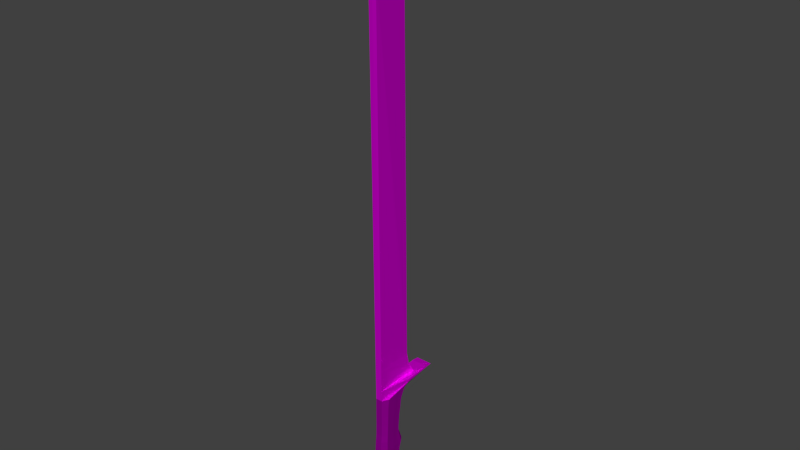 # Source: TEHAWESOMNEBLADEOFEPICNESS.blend  (saved by Blender 2.71.0; exported with 4.5.12 LTS)
import bpy
from mathutils import Matrix  # noqa: F401  (used for matrix-valued properties, if any)

bpy.ops.wm.read_factory_settings(use_empty=True)
scene = bpy.context.scene
scene.name = 'Scene'

# ---- collections
col_collection_1 = bpy.data.collections.new('Collection 1'); scene.collection.children.link(col_collection_1)

# ---- images (referenced by path relative to the original .blend; pixels are not part of the script)
import os
ASSET_DIR = os.environ.get("B2B_ASSET_DIR", "")  # directory of the original .blend (textures are referenced by path, not embedded)
HERE = os.path.dirname(os.path.abspath(__file__))  # packed textures are extracted next to this script under _unpacked/

def load_image(name, relpath, width, height, colorspace="sRGB"):
    """Load a texture the original file referenced (path relative to the .blend, or extracted next to this script)."""
    p = next((c for c in (os.path.join(HERE, relpath), os.path.join(ASSET_DIR, relpath)) if relpath and os.path.exists(c)), "")
    if p:
        img = bpy.data.images.load(p, check_existing=True)
        img.name = name
    else:  # same state as the original file: an image datablock whose file is absent (Cycles renders it pink)
        img = bpy.data.images.new(name, width, height)
        img.source = "FILE"
        img.filepath = "//" + (relpath or name)
    img.colorspace_settings.name = colorspace
    return img
img_scratched_metal1_png = load_image('scratched_metal1.png', 'scratched_metal1.png', 1024, 1024, 'sRGB')
img_stained_cherry_wood_png = load_image('stained cherry wood.png', 'stained cherry wood.png', 1024, 1024, 'sRGB')
img_brass_jpg = load_image('brass.jpg', 'brass.jpg', 1024, 1024, 'sRGB')

# ---- materials (node trees are filled in below, after node groups)
mat_light = bpy.data.materials.new('light')
mat_light.alpha_threshold = 0.0
mat_light.roughness = 0.5
mat_light.line_color = (0.0, 0.0, 0.0, 1.0)
mat_orkswordsteel = bpy.data.materials.new('OrkSwordSteel')
mat_orkswordsteel.alpha_threshold = 0.0
mat_orkswordsteel.roughness = 0.5
mat_orkswordsteel.line_color = (0.0, 0.0, 0.0, 1.0)
mat_orkhandlewood = bpy.data.materials.new('OrkHandleWood')
mat_orkhandlewood.alpha_threshold = 0.0
mat_orkhandlewood.roughness = 0.5
mat_orkhandlewood.line_color = (0.0, 0.0, 0.0, 1.0)
mat_orcishhilt_pommel = bpy.data.materials.new('OrcishHilt/Pommel')
mat_orcishhilt_pommel.alpha_threshold = 0.0
mat_orcishhilt_pommel.roughness = 0.5
mat_orcishhilt_pommel.line_color = (0.0, 0.0, 0.0, 1.0)

# ---- material node trees
mat_light.use_nodes = True; mat_light.node_tree.nodes.clear()
_N = mat_light.node_tree.nodes; _L = mat_light.node_tree.links
n0 = _N.new('ShaderNodeOutputMaterial'); n0.name = 'Material Output'; n0.location = (300, 300)
n1 = _N.new('ShaderNodeEmission'); n1.name = 'Emission'; n1.location = (110, 300)
n1.inputs[0].default_value = (0.8, 0.8, 0.8, 1.0)
_L.new(n1.outputs[0], n0.inputs[0])
n0.is_active_output = True
mat_orkswordsteel.use_nodes = True; mat_orkswordsteel.node_tree.nodes.clear()
_N = mat_orkswordsteel.node_tree.nodes; _L = mat_orkswordsteel.node_tree.links
n0 = _N.new('ShaderNodeBsdfDiffuse'); n0.name = 'Diffuse BSDF'; n0.location = (337, 406)
n1 = _N.new('ShaderNodeOutputMaterial'); n1.name = 'Material Output'; n1.location = (695, 308)
n2 = _N.new('ShaderNodeBsdfAnisotropic'); n2.name = 'Glossy BSDF'; n2.location = (335, 263)
n2.distribution = 'BECKMANN'
n2.inputs[1].default_value = 0.4472
n3 = _N.new('ShaderNodeMixShader'); n3.name = 'Mix Shader'; n3.location = (525, 350)
n4 = _N.new('ShaderNodeTexImage'); n4.name = 'Image Texture'; n4.location = (88, 304)
n4.width = 190
n4.image = img_scratched_metal1_png
_L.new(n0.outputs[0], n3.inputs[1])
_L.new(n4.outputs[0], n0.inputs[0])
_L.new(n3.outputs[0], n1.inputs[0])
_L.new(n2.outputs[0], n3.inputs[2])
_L.new(n4.outputs[0], n2.inputs[0])
n1.is_active_output = True
mat_orkhandlewood.use_nodes = True; mat_orkhandlewood.node_tree.nodes.clear()
_N = mat_orkhandlewood.node_tree.nodes; _L = mat_orkhandlewood.node_tree.links
n0 = _N.new('ShaderNodeBsdfDiffuse'); n0.name = 'Diffuse BSDF'; n0.location = (308, 407)
n1 = _N.new('ShaderNodeMixShader'); n1.name = 'Mix Shader'; n1.location = (519, 370)
n1.inputs[0].default_value = 0.8
n2 = _N.new('ShaderNodeTexImage'); n2.name = 'Image Texture'; n2.location = (54, 332)
n2.width = 213
n2.image = img_stained_cherry_wood_png
n3 = _N.new('ShaderNodeOutputMaterial'); n3.name = 'Material Output'; n3.location = (700, 366)
n4 = _N.new('ShaderNodeBsdfAnisotropic'); n4.name = 'Glossy BSDF'; n4.location = (308, 280)
n4.distribution = 'BECKMANN'
n4.inputs[1].default_value = 0.5477
_L.new(n0.outputs[0], n1.inputs[1])
_L.new(n2.outputs[0], n0.inputs[0])
_L.new(n1.outputs[0], n3.inputs[0])
_L.new(n4.outputs[0], n1.inputs[2])
_L.new(n2.outputs[0], n4.inputs[0])
n3.is_active_output = True
mat_orcishhilt_pommel.use_nodes = True; mat_orcishhilt_pommel.node_tree.nodes.clear()
_N = mat_orcishhilt_pommel.node_tree.nodes; _L = mat_orcishhilt_pommel.node_tree.links
n0 = _N.new('ShaderNodeMixShader'); n0.name = 'Mix Shader'; n0.location = (173, 318)
n1 = _N.new('ShaderNodeBsdfDiffuse'); n1.name = 'Diffuse BSDF'; n1.location = (-46, 428)
n2 = _N.new('ShaderNodeTexImage'); n2.name = 'Image Texture'; n2.location = (-240, 342)
n2.width = 140
n2.image = img_brass_jpg
n3 = _N.new('ShaderNodeBsdfAnisotropic'); n3.name = 'Glossy BSDF'; n3.location = (-49, 240)
n3.distribution = 'BECKMANN'
n3.inputs[1].default_value = 0.4472
n4 = _N.new('ShaderNodeOutputMaterial'); n4.name = 'Material Output'; n4.location = (358, 326)
_L.new(n1.outputs[0], n0.inputs[2])
_L.new(n3.outputs[0], n0.inputs[1])
_L.new(n2.outputs[0], n1.inputs[0])
_L.new(n2.outputs[0], n3.inputs[0])
_L.new(n0.outputs[0], n4.inputs[0])
n4.is_active_output = True

# ---- world
world_world = bpy.data.worlds.new('World'); scene.world = world_world
world_world.color = (0.05088, 0.05088, 0.05088)
world_world.use_sun_shadow = False
world_world.sun_shadow_jitter_overblur = 0.0
world_world.cycles.sampling_method = 'MANUAL'
world_world.cycles.sample_map_resolution = 256

# ---- meshes
me_plane = bpy.data.meshes.new('Plane')
me_plane.from_pydata([(1.0, -1.0, 0.0), (-1.0, -1.0, 0.0), (1.0, 1.0, 0.0), (-1.0, 1.0, 0.0)], [], [(1, 0, 2, 3)])
me_plane.materials.append(mat_light)
me_plane.use_remesh_preserve_volume = False
me_plane.use_remesh_preserve_attributes = False
me_plane.use_mirror_vertex_groups = False
me_plane.update()
me_cube = bpy.data.meshes.new('Cube')
me_cube.from_pydata([(0.02281, 0.1378, -1.0), (0.02281, 0.07591, -1.0), (0.006926, 0.1751, -0.9797), (0.02281, 0.04337, -0.9707), (0.006926, 0.1417, -0.9595), (0.009347, 0.05071, -0.9718), (0.006926, 0.1303, -0.9389), (0.009347, 0.05213, -0.9389), (0.006926, 0.1277, -0.9228), (0.009347, 0.05333, -0.9228), (0.006926, 0.1285, -0.8985), (0.009347, 0.05324, -0.8985), (0.006926, 0.1278, -0.8741), (0.009347, 0.05286, -0.8741), (0.006926, 0.1307, -0.8417), (0.009347, 0.05125, -0.8417), (0.006926, 0.1402, -0.8095), (0.009347, 0.0517, -0.8095), (0.006926, 0.1285, -0.7773), (0.009347, 0.05394, -0.7773), (0.006926, 0.1274, -0.7572), (0.009347, 0.0557, -0.7572), (0.006926, 0.1303, -0.7246), (0.009347, 0.05653, -0.7246), (0.006926, 0.1355, -0.6966), (0.009347, 0.05656, -0.6966), (0.006926, 0.1395, -0.6706), (0.009347, 0.05659, -0.6706), (0.006926, 0.1545, -0.6451), (0.009347, 0.05707, -0.6451), (0.006926, 0.1342, -0.8264), (0.009347, 0.05124, -0.8264), (0.006926, 0.1287, -0.8504), (0.009347, 0.05121, -0.8504), (0.02281, 0.2438, -0.619), (0.009347, 0.05693, -0.6262), (0.005548, 0.1893, -0.6181), (0.009347, 0.05685, -0.6146), (0.02281, 0.1449, -0.9961), (0.02281, 0.0657, -0.9944), (0.02281, 0.1518, -0.9924), (0.02281, 0.05771, -0.989), (0.02281, 0.1596, -0.9881), (0.02281, 0.05049, -0.9829), (0.02281, 0.1674, -0.9839), (0.02281, 0.04436, -0.9768), (0.02281, 0.1719, -0.9814), (0.02281, 0.04054, -0.9732), (0.02281, 0.223, -0.6163), (0.02281, 0.1504, -0.6268), (0.02281, 0.1524, -0.6199), (0.02281, 0.134, -1.0), (0.01061, 0.167, -0.9791), (0.01061, 0.1361, -0.9603), (0.01061, 0.1255, -0.9389), (0.01061, 0.1231, -0.9228), (0.01061, 0.1239, -0.8985), (0.01061, 0.1232, -0.8741), (0.01061, 0.1258, -0.8417), (0.01061, 0.1347, -0.8095), (0.01061, 0.1239, -0.7773), (0.01061, 0.123, -0.7572), (0.01061, 0.1257, -0.7246), (0.01061, 0.1307, -0.6966), (0.01061, 0.1344, -0.6706), (0.01061, 0.1485, -0.6451), (0.01061, 0.1291, -0.8264), (0.01061, 0.124, -0.8504), (0.02281, 0.14, -0.996), (0.02281, 0.146, -0.9922), (0.02281, 0.1529, -0.9878), (0.02281, 0.1598, -0.9835), (0.02281, 0.1638, -0.9809), (0.02281, 0.1298, -1.0), (0.01536, 0.1581, -0.9785), (0.01536, 0.1299, -0.9611), (0.01536, 0.1202, -0.9389), (0.01536, 0.1181, -0.9228), (0.01536, 0.1188, -0.8985), (0.01536, 0.1182, -0.8741), (0.01536, 0.1204, -0.8417), (0.01536, 0.1287, -0.8095), (0.01536, 0.1189, -0.7773), (0.01536, 0.1181, -0.7572), (0.01536, 0.1207, -0.7246), (0.01536, 0.1253, -0.6966), (0.01536, 0.1288, -0.6706), (0.01536, 0.1419, -0.6451), (0.01536, 0.1235, -0.8264), (0.01536, 0.1187, -0.8504), (0.02281, 0.1347, -0.9959), (0.02281, 0.1396, -0.9919), (0.02281, 0.1455, -0.9874), (0.02281, 0.1515, -0.983), (0.02281, 0.1549, -0.9804), (0.02281, 0.1206, -1.0), (0.01585, 0.1397, -0.9772), (0.01585, 0.1175, -0.9629), (0.01585, 0.1097, -0.9389), (0.01585, 0.1081, -0.9228), (0.01585, 0.1087, -0.8985), (0.01585, 0.1081, -0.8741), (0.01585, 0.1097, -0.8417), (0.01585, 0.1167, -0.8095), (0.01585, 0.1089, -0.7773), (0.01585, 0.1086, -0.7572), (0.01585, 0.1109, -0.7246), (0.01585, 0.1147, -0.6966), (0.01585, 0.1176, -0.6706), (0.01585, 0.1285, -0.6451), (0.01585, 0.1123, -0.8264), (0.01585, 0.1083, -0.8504), (0.02281, 0.123, -0.9956), (0.02281, 0.1257, -0.9914), (0.02281, 0.1294, -0.9867), (0.02281, 0.1333, -0.9819), (0.02281, 0.1355, -0.9792), (0.02281, 0.08724, -1.0), (0.01939, 0.06751, -0.9723), (0.01939, 0.06737, -0.9696), (0.01939, 0.06645, -0.9389), (0.01939, 0.06695, -0.9228), (0.01939, 0.06703, -0.8985), (0.01939, 0.0666, -0.8741), (0.01939, 0.0658, -0.8417), (0.01939, 0.06791, -0.8095), (0.01939, 0.0676, -0.7773), (0.01939, 0.06884, -0.7572), (0.01939, 0.07004, -0.7246), (0.01939, 0.07102, -0.6966), (0.01939, 0.07178, -0.6706), (0.01939, 0.07492, -0.6451), (0.01939, 0.06645, -0.8264), (0.01939, 0.06541, -0.8504), (0.02281, 0.08021, -0.9947), (0.02281, 0.07495, -0.9896), (0.02281, 0.07048, -0.9838), (0.02281, 0.0669, -0.9781), (0.02281, 0.0646, -0.9747), (0.02281, 0.1071, -1.0), (0.01782, 0.1098, -0.9752), (0.01782, 0.09658, -0.9656), (0.01782, 0.09155, -0.9389), (0.01782, 0.09084, -0.9228), (0.01782, 0.09121, -0.8985), (0.01782, 0.09068, -0.8741), (0.01782, 0.0913, -0.8417), (0.01782, 0.09632, -0.8095), (0.01782, 0.09155, -0.7773), (0.01782, 0.09187, -0.7572), (0.01782, 0.09371, -0.7246), (0.01782, 0.09638, -0.6966), (0.01782, 0.09839, -0.6706), (0.01782, 0.1062, -0.6451), (0.01782, 0.0931, -0.8264), (0.01782, 0.0903, -0.8504), (0.02281, 0.1057, -0.9953), (0.02281, 0.1052, -0.9907), (0.02281, 0.1055, -0.9855), (0.02281, 0.1064, -0.9804), (0.02281, 0.1068, -0.9774), (0.01099, 0.05668, 0.5777), (0.01095, 0.04987, 0.5487), (0.005404, 0.1715, -0.5855), (0.009392, 0.05661, -0.582), (0.003007, 0.1674, -0.5541), (0.009435, 0.05638, -0.5508), (0.0, 0.1969, 0.4921), (0.01089, 0.04864, 0.5032), (0.0, 0.1585, 0.3941), (0.01085, 0.04882, 0.4784), (-0.02281, 0.1378, -1.0), (-0.02281, 0.07591, -1.0), (-1.788e-07, 0.1378, -1.0), (5.96e-08, 0.07591, -1.0), (-0.006926, 0.1751, -0.9797), (-0.02281, 0.04337, -0.9707), (6.414e-08, 0.04337, -0.9707), (-1.797e-07, 0.1751, -0.9797), (-0.006926, 0.1417, -0.9595), (-0.009347, 0.05071, -0.9718), (-1.806e-07, 0.1417, -0.9595), (6.865e-08, 0.05071, -0.9718), (-0.006926, 0.1303, -0.9389), (-0.009347, 0.05213, -0.9389), (-1.815e-07, 0.1303, -0.9389), (7.325e-08, 0.05213, -0.9389), (-0.006926, 0.1277, -0.9228), (-0.009347, 0.05333, -0.9228), (-1.823e-07, 0.1277, -0.9228), (7.687e-08, 0.05333, -0.9228), (-0.006926, 0.1285, -0.8985), (-0.009347, 0.05324, -0.8985), (-1.834e-07, 0.1285, -0.8985), (8.229e-08, 0.05324, -0.8985), (-0.006926, 0.1278, -0.8741), (-0.009347, 0.05286, -0.8741), (-1.844e-07, 0.1278, -0.8741), (8.774e-08, 0.05286, -0.8741), (-0.006926, 0.1307, -0.8417), (-0.009347, 0.05125, -0.8417), (-1.859e-07, 0.1307, -0.8417), (9.498e-08, 0.05125, -0.8417), (-0.006926, 0.1402, -0.8095), (-0.009347, 0.0517, -0.8095), (-1.873e-07, 0.1402, -0.8095), (1.022e-07, 0.0517, -0.8095), (-0.006926, 0.1285, -0.7773), (-0.009347, 0.05394, -0.7773), (-1.888e-07, 0.1285, -0.7773), (1.094e-07, 0.05394, -0.7773), (-0.006926, 0.1274, -0.7572), (-0.009347, 0.0557, -0.7572), (-1.897e-07, 0.1274, -0.7572), (1.139e-07, 0.0557, -0.7572), (-0.006926, 0.1303, -0.7246), (-0.009347, 0.05653, -0.7246), (-1.911e-07, 0.1303, -0.7246), (1.212e-07, 0.05654, -0.7246), (-0.006926, 0.1355, -0.6966), (-0.009347, 0.05656, -0.6966), (-1.924e-07, 0.1355, -0.6966), (1.274e-07, 0.05656, -0.6966), (-0.006926, 0.1395, -0.6706), (-0.009347, 0.05659, -0.6706), (-1.935e-07, 0.1395, -0.6706), (1.332e-07, 0.05659, -0.6706), (-0.006926, 0.1545, -0.6451), (-0.009347, 0.05707, -0.6451), (-1.947e-07, 0.1545, -0.6451), (1.389e-07, 0.05707, -0.6451), (-0.006926, 0.1342, -0.8264), (-0.009347, 0.05124, -0.8264), (-1.866e-07, 0.1342, -0.8264), (9.841e-08, 0.05124, -0.8264), (-0.006926, 0.1287, -0.8504), (-0.009347, 0.05121, -0.8504), (-1.855e-07, 0.1287, -0.8504), (9.303e-08, 0.05121, -0.8504), (-0.02281, 0.2438, -0.619), (-0.009347, 0.05693, -0.6262), (-1.955e-07, 0.2438, -0.619), (1.432e-07, 0.05693, -0.6262), (-0.005548, 0.1893, -0.6181), (-0.009347, 0.05685, -0.6146), (1.457e-07, 0.05685, -0.6146), (6.047e-08, 0.0657, -0.9944), (-0.02281, 0.1449, -0.9961), (-0.02281, 0.0657, -0.9944), (-1.79e-07, 0.1449, -0.9961), (6.131e-08, 0.05771, -0.989), (-0.02281, 0.1518, -0.9924), (-0.02281, 0.05771, -0.989), (-1.792e-07, 0.1518, -0.9924), (6.226e-08, 0.05049, -0.9829), (-0.02281, 0.1596, -0.9881), (-0.02281, 0.05049, -0.9829), (-1.793e-07, 0.1596, -0.9881), (6.32e-08, 0.04436, -0.9768), (-0.02281, 0.1674, -0.9839), (-0.02281, 0.04436, -0.9768), (-1.795e-07, 0.1674, -0.9839), (6.375e-08, 0.04054, -0.9732), (-0.02281, 0.1719, -0.9814), (-0.02281, 0.04054, -0.9732), (-1.796e-07, 0.1719, -0.9814), (-0.02281, 0.223, -0.6163), (-1.959e-07, 0.223, -0.6163), (-0.02281, 0.1504, -0.6268), (-0.02281, 0.1524, -0.6199), (4.259e-07, 0.06449, 0.6615), (-0.02281, 0.134, -1.0), (-1.641e-07, 0.134, -1.0), (-0.01061, 0.167, -0.9791), (-0.01061, 0.1361, -0.9603), (-0.01061, 0.1255, -0.9389), (-0.01061, 0.1231, -0.9228), (-0.01061, 0.1239, -0.8985), (-0.01061, 0.1232, -0.8741), (-0.01061, 0.1258, -0.8417), (-0.01061, 0.1347, -0.8095), (-0.01061, 0.1239, -0.7773), (-0.01061, 0.123, -0.7572), (-0.01061, 0.1257, -0.7246), (-0.01061, 0.1307, -0.6966), (-0.01061, 0.1344, -0.6706), (-0.01061, 0.1485, -0.6451), (-0.01061, 0.1291, -0.8264), (-0.01061, 0.124, -0.8504), (-0.02281, 0.14, -0.996), (-0.02281, 0.146, -0.9922), (-0.02281, 0.1529, -0.9878), (-0.02281, 0.1598, -0.9835), (-0.02281, 0.1638, -0.9809), (-0.02281, 0.1298, -1.0), (-0.01536, 0.1581, -0.9785), (-0.01536, 0.1299, -0.9611), (-0.01536, 0.1202, -0.9389), (-0.01536, 0.1181, -0.9228), (-0.01536, 0.1188, -0.8985), (-0.01536, 0.1182, -0.8741), (-0.01536, 0.1204, -0.8417), (-0.01536, 0.1287, -0.8095), (-0.01536, 0.1189, -0.7773), (-0.01536, 0.1181, -0.7572), (-0.01536, 0.1207, -0.7246), (-0.01536, 0.1253, -0.6966), (-0.01536, 0.1288, -0.6706), (-0.01536, 0.1419, -0.6451), (-0.01536, 0.1235, -0.8264), (-0.01536, 0.1187, -0.8504), (-0.02281, 0.1347, -0.9959), (-0.02281, 0.1396, -0.9919), (-0.02281, 0.1455, -0.9874), (-0.02281, 0.1515, -0.983), (-0.02281, 0.1549, -0.9804), (-1.48e-07, 0.1298, -1.0), (-0.02281, 0.1206, -1.0), (-0.01585, 0.1397, -0.9772), (-0.01585, 0.1175, -0.9629), (-0.01585, 0.1097, -0.9389), (-0.01585, 0.1081, -0.9228), (-0.01585, 0.1087, -0.8985), (-0.01585, 0.1081, -0.8741), (-0.01585, 0.1097, -0.8417), (-0.01585, 0.1167, -0.8095), (-0.01585, 0.1089, -0.7773), (-0.01585, 0.1086, -0.7572), (-0.01585, 0.1109, -0.7246), (-0.01585, 0.1147, -0.6966), (-0.01585, 0.1176, -0.6706), (-0.01585, 0.1285, -0.6451), (-0.01585, 0.1123, -0.8264), (-0.01585, 0.1083, -0.8504), (-0.02281, 0.123, -0.9956), (-0.02281, 0.1257, -0.9914), (-0.02281, 0.1294, -0.9867), (-0.02281, 0.1333, -0.9819), (-0.02281, 0.1355, -0.9792), (-1.128e-07, 0.1206, -1.0), (-0.02281, 0.08724, -1.0), (-0.01939, 0.06751, -0.9723), (-0.01939, 0.06737, -0.9696), (-0.01939, 0.06645, -0.9389), (-0.01939, 0.06695, -0.9228), (-0.01939, 0.06703, -0.8985), (-0.01939, 0.0666, -0.8741), (-0.01939, 0.0658, -0.8417), (-0.01939, 0.06791, -0.8095), (-0.01939, 0.0676, -0.7773), (-0.01939, 0.06884, -0.7572), (-0.01939, 0.07004, -0.7246), (-0.01939, 0.07102, -0.6966), (-0.01939, 0.07178, -0.6706), (-0.01939, 0.07492, -0.6451), (-0.01939, 0.06645, -0.8264), (-0.01939, 0.06541, -0.8504), (-0.02281, 0.08021, -0.9947), (-0.02281, 0.07495, -0.9896), (-0.02281, 0.07048, -0.9838), (-0.02281, 0.0669, -0.9781), (-0.02281, 0.0646, -0.9747), (1.592e-08, 0.08724, -1.0), (-0.02281, 0.1071, -1.0), (-0.01782, 0.1098, -0.9752), (-0.01782, 0.09658, -0.9656), (-0.01782, 0.09155, -0.9389), (-0.01782, 0.09084, -0.9228), (-0.01782, 0.09121, -0.8985), (-0.01782, 0.09068, -0.8741), (-0.01782, 0.0913, -0.8417), (-0.01782, 0.09632, -0.8095), (-0.01782, 0.09155, -0.7773), (-0.01782, 0.09187, -0.7572), (-0.01782, 0.09371, -0.7246), (-0.01782, 0.09638, -0.6966), (-0.01782, 0.09839, -0.6706), (-0.01782, 0.1062, -0.6451), (-0.01782, 0.0931, -0.8264), (-0.01782, 0.0903, -0.8504), (-0.02281, 0.1057, -0.9953), (-0.02281, 0.1052, -0.9907), (-0.02281, 0.1055, -0.9855), (-0.02281, 0.1064, -0.9804), (-0.02281, 0.1068, -0.9774), (-6.063e-08, 0.1071, -1.0), (-0.01099, 0.05668, 0.5777), (-0.0003988, 0.1786, 0.5563), (-0.01095, 0.04987, 0.5487), (4.191e-07, 0.04943, 0.5496), (-0.005404, 0.1715, -0.5855), (-0.009392, 0.05661, -0.582), (1.534e-07, 0.05659, -0.582), (-0.003007, 0.1674, -0.5541), (-0.009435, 0.05638, -0.5508), (1.607e-07, 0.05635, -0.5507), (-0.01089, 0.04864, 0.5032), (4.084e-07, 0.04822, 0.5041), (-0.01085, 0.04882, 0.4784), (4.026e-07, 0.04841, 0.4792), (3.883e-07, 0.05674, 0.5627)], [], [(117, 1, 174, 362), (38, 0, 173, 249), (138, 118, 3, 47), (47, 3, 177, 262), (4, 2, 178, 181), (118, 119, 5, 3), (3, 5, 182, 177), (6, 4, 181, 185), (119, 120, 7, 5), (5, 7, 186, 182), (8, 6, 185, 189), (120, 121, 9, 7), (7, 9, 190, 186), (10, 8, 189, 193), (121, 122, 11, 9), (9, 11, 194, 190), (12, 10, 193, 197), (122, 123, 13, 11), (11, 13, 198, 194), (32, 12, 197, 237), (133, 124, 15, 33), (33, 15, 202, 238), (30, 14, 201, 233), (132, 125, 17, 31), (31, 17, 206, 234), (18, 16, 205, 209), (125, 126, 19, 17), (17, 19, 210, 206), (20, 18, 209, 213), (126, 127, 21, 19), (19, 21, 214, 210), (22, 20, 213, 217), (127, 128, 23, 21), (21, 23, 218, 214), (24, 22, 217, 221), (128, 129, 25, 23), (23, 25, 222, 218), (26, 24, 221, 225), (129, 130, 27, 25), (25, 27, 226, 222), (28, 26, 225, 229), (130, 131, 29, 27), (27, 29, 230, 226), (34, 28, 229, 241), (16, 30, 233, 205), (124, 132, 31, 15), (15, 31, 234, 202), (14, 32, 237, 201), (123, 133, 33, 13), (13, 33, 238, 198), (28, 34, 49, 35, 29, 131, 153, 109, 87, 65), (29, 35, 242, 230), (40, 38, 249, 253), (117, 134, 39, 1), (1, 39, 246, 174), (134, 135, 41, 39), (39, 41, 250, 246), (42, 40, 253, 257), (135, 136, 43, 41), (41, 43, 254, 250), (44, 42, 257, 261), (136, 137, 45, 43), (43, 45, 258, 254), (46, 44, 261, 265), (137, 138, 47, 45), (45, 47, 262, 258), (2, 46, 265, 178), (48, 36, 37, 50), (48, 34, 241, 267), (34, 48, 50, 37, 35, 49), (35, 37, 245, 242), (387, 270, 161, 162), (0, 51, 272, 173), (46, 2, 52, 72), (2, 4, 53, 52), (4, 6, 54, 53), (6, 8, 55, 54), (8, 10, 56, 55), (10, 12, 57, 56), (32, 14, 58, 67), (30, 16, 59, 66), (16, 18, 60, 59), (18, 20, 61, 60), (20, 22, 62, 61), (22, 24, 63, 62), (24, 26, 64, 63), (26, 28, 65, 64), (14, 30, 66, 58), (12, 32, 67, 57), (0, 38, 68, 51), (38, 40, 69, 68), (40, 42, 70, 69), (42, 44, 71, 70), (44, 46, 72, 71), (51, 73, 316, 272), (72, 52, 74, 94), (52, 53, 75, 74), (53, 54, 76, 75), (54, 55, 77, 76), (55, 56, 78, 77), (56, 57, 79, 78), (67, 58, 80, 89), (66, 59, 81, 88), (59, 60, 82, 81), (60, 61, 83, 82), (61, 62, 84, 83), (62, 63, 85, 84), (63, 64, 86, 85), (64, 65, 87, 86), (58, 66, 88, 80), (57, 67, 89, 79), (51, 68, 90, 73), (68, 69, 91, 90), (69, 70, 92, 91), (70, 71, 93, 92), (71, 72, 94, 93), (73, 95, 339, 316), (94, 74, 96, 116), (74, 75, 97, 96), (75, 76, 98, 97), (76, 77, 99, 98), (77, 78, 100, 99), (78, 79, 101, 100), (89, 80, 102, 111), (88, 81, 103, 110), (81, 82, 104, 103), (82, 83, 105, 104), (83, 84, 106, 105), (84, 85, 107, 106), (85, 86, 108, 107), (86, 87, 109, 108), (80, 88, 110, 102), (79, 89, 111, 101), (73, 90, 112, 95), (90, 91, 113, 112), (91, 92, 114, 113), (92, 93, 115, 114), (93, 94, 116, 115), (139, 117, 362, 385), (160, 140, 118, 138), (140, 141, 119, 118), (141, 142, 120, 119), (142, 143, 121, 120), (143, 144, 122, 121), (144, 145, 123, 122), (155, 146, 124, 133), (154, 147, 125, 132), (147, 148, 126, 125), (148, 149, 127, 126), (149, 150, 128, 127), (150, 151, 129, 128), (151, 152, 130, 129), (152, 153, 131, 130), (146, 154, 132, 124), (145, 155, 133, 123), (139, 156, 134, 117), (156, 157, 135, 134), (157, 158, 136, 135), (158, 159, 137, 136), (159, 160, 138, 137), (95, 139, 385, 339), (116, 96, 140, 160), (96, 97, 141, 140), (97, 98, 142, 141), (98, 99, 143, 142), (99, 100, 144, 143), (100, 101, 145, 144), (111, 102, 146, 155), (110, 103, 147, 154), (103, 104, 148, 147), (104, 105, 149, 148), (105, 106, 150, 149), (106, 107, 151, 150), (107, 108, 152, 151), (108, 109, 153, 152), (102, 110, 154, 146), (101, 111, 155, 145), (95, 112, 156, 139), (112, 113, 157, 156), (113, 114, 158, 157), (114, 115, 159, 158), (115, 116, 160, 159), (162, 161, 270, 389), (168, 162, 389, 397), (167, 387, 162, 168), (37, 164, 392, 245), (36, 163, 164, 37), (164, 166, 395, 392), (163, 165, 166, 164), (165, 163, 390, 393), (170, 168, 397, 399), (169, 167, 168, 170), (166, 170, 399, 395), (165, 169, 170, 166), (340, 362, 174, 172), (247, 249, 173, 171), (361, 264, 176, 341), (264, 262, 177, 176), (179, 181, 178, 175), (341, 176, 180, 342), (176, 177, 182, 180), (183, 185, 181, 179), (342, 180, 184, 343), (180, 182, 186, 184), (187, 189, 185, 183), (343, 184, 188, 344), (184, 186, 190, 188), (191, 193, 189, 187), (344, 188, 192, 345), (188, 190, 194, 192), (195, 197, 193, 191), (345, 192, 196, 346), (192, 194, 198, 196), (235, 237, 197, 195), (356, 236, 200, 347), (236, 238, 202, 200), (231, 233, 201, 199), (355, 232, 204, 348), (232, 234, 206, 204), (207, 209, 205, 203), (348, 204, 208, 349), (204, 206, 210, 208), (211, 213, 209, 207), (349, 208, 212, 350), (208, 210, 214, 212), (215, 217, 213, 211), (350, 212, 216, 351), (212, 214, 218, 216), (219, 221, 217, 215), (351, 216, 220, 352), (216, 218, 222, 220), (223, 225, 221, 219), (352, 220, 224, 353), (220, 222, 226, 224), (227, 229, 225, 223), (353, 224, 228, 354), (224, 226, 230, 228), (239, 241, 229, 227), (203, 205, 233, 231), (347, 200, 232, 355), (200, 202, 234, 232), (199, 201, 237, 235), (346, 196, 236, 356), (196, 198, 238, 236), (227, 286, 308, 331, 377, 354, 228, 240, 268, 239), (228, 230, 242, 240), (251, 253, 249, 247), (340, 172, 248, 357), (172, 174, 246, 248), (357, 248, 252, 358), (248, 246, 250, 252), (255, 257, 253, 251), (358, 252, 256, 359), (252, 250, 254, 256), (259, 261, 257, 255), (359, 256, 260, 360), (256, 254, 258, 260), (263, 265, 261, 259), (360, 260, 264, 361), (260, 258, 262, 264), (175, 178, 265, 263), (266, 269, 244, 243), (266, 267, 241, 239), (239, 268, 240, 244, 269, 266), (240, 242, 245, 244), (387, 388, 386, 270), (171, 173, 272, 271), (263, 293, 273, 175), (175, 273, 274, 179), (179, 274, 275, 183), (183, 275, 276, 187), (187, 276, 277, 191), (191, 277, 278, 195), (235, 288, 279, 199), (231, 287, 280, 203), (203, 280, 281, 207), (207, 281, 282, 211), (211, 282, 283, 215), (215, 283, 284, 219), (219, 284, 285, 223), (223, 285, 286, 227), (199, 279, 287, 231), (195, 278, 288, 235), (171, 271, 289, 247), (247, 289, 290, 251), (251, 290, 291, 255), (255, 291, 292, 259), (259, 292, 293, 263), (271, 272, 316, 294), (293, 315, 295, 273), (273, 295, 296, 274), (274, 296, 297, 275), (275, 297, 298, 276), (276, 298, 299, 277), (277, 299, 300, 278), (288, 310, 301, 279), (287, 309, 302, 280), (280, 302, 303, 281), (281, 303, 304, 282), (282, 304, 305, 283), (283, 305, 306, 284), (284, 306, 307, 285), (285, 307, 308, 286), (279, 301, 309, 287), (278, 300, 310, 288), (271, 294, 311, 289), (289, 311, 312, 290), (290, 312, 313, 291), (291, 313, 314, 292), (292, 314, 315, 293), (294, 316, 339, 317), (315, 338, 318, 295), (295, 318, 319, 296), (296, 319, 320, 297), (297, 320, 321, 298), (298, 321, 322, 299), (299, 322, 323, 300), (310, 333, 324, 301), (309, 332, 325, 302), (302, 325, 326, 303), (303, 326, 327, 304), (304, 327, 328, 305), (305, 328, 329, 306), (306, 329, 330, 307), (307, 330, 331, 308), (301, 324, 332, 309), (300, 323, 333, 310), (294, 317, 334, 311), (311, 334, 335, 312), (312, 335, 336, 313), (313, 336, 337, 314), (314, 337, 338, 315), (363, 385, 362, 340), (384, 361, 341, 364), (364, 341, 342, 365), (365, 342, 343, 366), (366, 343, 344, 367), (367, 344, 345, 368), (368, 345, 346, 369), (379, 356, 347, 370), (378, 355, 348, 371), (371, 348, 349, 372), (372, 349, 350, 373), (373, 350, 351, 374), (374, 351, 352, 375), (375, 352, 353, 376), (376, 353, 354, 377), (370, 347, 355, 378), (369, 346, 356, 379), (363, 340, 357, 380), (380, 357, 358, 381), (381, 358, 359, 382), (382, 359, 360, 383), (383, 360, 361, 384), (317, 339, 385, 363), (338, 384, 364, 318), (318, 364, 365, 319), (319, 365, 366, 320), (320, 366, 367, 321), (321, 367, 368, 322), (322, 368, 369, 323), (333, 379, 370, 324), (332, 378, 371, 325), (325, 371, 372, 326), (326, 372, 373, 327), (327, 373, 374, 328), (328, 374, 375, 329), (329, 375, 376, 330), (330, 376, 377, 331), (324, 370, 378, 332), (323, 369, 379, 333), (317, 363, 380, 334), (334, 380, 381, 335), (335, 381, 382, 336), (336, 382, 383, 337), (337, 383, 384, 338), (388, 389, 270, 386), (163, 36, 243, 390), (396, 397, 389, 388), (244, 245, 392, 391), (243, 244, 391, 390), (391, 392, 395, 394), (390, 391, 394, 393), (398, 399, 397, 396), (169, 398, 396, 167), (394, 395, 399, 398), (167, 396, 388, 387), (393, 394, 398, 169), (243, 36, 267, 266), (400, 169, 165), (36, 48, 267), (400, 165, 393, 169)])
me_cube.polygons.foreach_set('material_index', [2, 2, 2, 2, 2, 2, 2, 1, 1, 1, 1, 1, 1, 1, 1, 1, 1, 1, 1, 1, 1, 1, 1, 1, 1, 1, 1, 1, 1, 1, 1, 1, 1, 1, 1, 1, 1, 1, 1, 1, 1, 1, 1, 2, 1, 1, 1, 1, 1, 1, 2, 2, 2, 2, 2, 2, 2, 2, 2, 2, 2, 2, 2, 2, 2, 2, 2, 2, 2, 2, 2, 0, 2, 2, 2, 1, 1, 1, 1, 1, 1, 1, 1, 1, 1, 1, 1, 1, 1, 2, 2, 2, 2, 2, 2, 2, 2, 1, 1, 1, 1, 1, 1, 1, 1, 1, 1, 1, 1, 1, 1, 2, 2, 2, 2, 2, 2, 2, 2, 1, 1, 1, 1, 1, 1, 1, 1, 1, 1, 1, 1, 1, 1, 2, 2, 2, 2, 0, 2, 2, 2, 1, 1, 1, 1, 1, 1, 1, 1, 1, 1, 1, 1, 1, 1, 2, 2, 2, 2, 2, 2, 2, 2, 1, 1, 1, 1, 1, 1, 1, 1, 1, 1, 1, 1, 1, 1, 2, 2, 2, 2, 2, 0, 0, 0, 0, 0, 0, 0, 0, 0, 0, 0, 0, 2, 2, 2, 2, 2, 2, 2, 1, 1, 1, 1, 1, 1, 1, 1, 1, 1, 1, 1, 1, 1, 1, 1, 1, 1, 1, 1, 1, 1, 1, 1, 1, 1, 1, 1, 1, 1, 1, 1, 1, 1, 1, 1, 2, 1, 1, 1, 1, 1, 1, 2, 2, 2, 2, 2, 2, 2, 2, 2, 2, 2, 2, 2, 2, 2, 2, 2, 2, 2, 2, 2, 0, 2, 2, 2, 1, 1, 1, 1, 1, 1, 1, 1, 1, 1, 1, 1, 1, 1, 2, 2, 2, 2, 2, 2, 2, 2, 1, 1, 1, 1, 1, 1, 1, 1, 1, 1, 1, 1, 1, 1, 2, 2, 2, 2, 2, 2, 2, 2, 1, 1, 1, 1, 1, 1, 1, 1, 1, 1, 1, 1, 1, 1, 2, 2, 2, 2, 2, 2, 2, 2, 1, 1, 1, 1, 1, 1, 1, 1, 1, 1, 1, 1, 1, 1, 2, 2, 2, 2, 2, 2, 2, 2, 1, 1, 1, 1, 1, 1, 1, 1, 1, 1, 1, 1, 1, 1, 0, 2, 2, 2, 2, 0, 0, 0, 0, 0, 0, 0, 0, 0, 0, 0, 0, 2, 0, 2, 0])
_uv = me_cube.uv_layers.new(name='UVMap')
_uv.uv.foreach_set('vector', [2.26, -0.5581, 2.261, -0.4182, 1.974, -0.4173, 1.973, -0.5572, 2.258, -1.279, 2.258, -1.182, 1.971, -1.181, 1.971, -1.279, 2.174, 3.954, 2.207, 3.917, 2.202, 4.224, 2.167, 4.257, 2.295, -1.693, 2.262, -1.693, 2.261, -1.98, 2.294, -1.98, 1.857, 3.738, 1.859, 4.184, 1.771, 4.184, 1.77, 3.738, 2.565, -3.997, 2.56, -3.997, 2.354, -3.87, 2.261, -4.04, 2.261, -4.04, 2.354, -3.87, 2.355, -3.753, 2.261, -3.752, 0.9164, 0.8998, 0.9165, 0.9309, 0.9061, 0.931, 0.906, 0.8998, 0.6036, 0.56, 0.601, 0.6061, 0.5804, 0.6055, 0.5796, 0.5559, 0.8942, 8.633e-05, 0.8941, 0.04973, 0.88, 0.04968, 0.8801, 4.321e-05, 0.9164, 0.8754, 0.9164, 0.8998, 0.906, 0.8998, 0.9059, 0.8754, 0.601, 0.6061, 0.6011, 0.6305, 0.5815, 0.6299, 0.5804, 0.6055, 0.8941, 0.04973, 0.894, 0.07411, 0.8799, 0.07406, 0.88, 0.04968, 0.9163, 0.8388, 0.9164, 0.8754, 0.9059, 0.8754, 0.9058, 0.8388, 0.6011, 0.6305, 0.6002, 0.6671, 0.5803, 0.6665, 0.5815, 0.6299, 0.894, 0.07411, 0.8939, 0.1107, 0.8798, 0.1107, 0.8799, 0.07406, 0.9161, 0.8021, 0.9163, 0.8388, 0.9058, 0.8388, 0.9057, 0.8021, 0.6002, 0.6671, 0.5985, 0.7038, 0.5788, 0.7032, 0.5803, 0.6665, 0.8939, 0.1107, 0.8938, 0.1474, 0.8797, 0.1474, 0.8798, 0.1107, 0.916, 0.7664, 0.9161, 0.8021, 0.9057, 0.8021, 0.9056, 0.7664, 0.5957, 0.7394, 0.5959, 0.7525, 0.575, 0.752, 0.5753, 0.7388, 0.8936, 0.183, 0.8936, 0.1962, 0.8795, 0.1962, 0.8796, 0.183, 0.9159, 0.7302, 0.916, 0.7533, 0.9056, 0.7533, 0.9055, 0.7302, 0.5963, 0.7756, 0.5978, 0.8011, 0.5743, 0.8005, 0.5743, 0.7751, 0.8935, 0.2193, 0.8935, 0.2447, 0.8794, 0.2446, 0.8795, 0.2192, 0.9157, 0.6561, 0.9158, 0.7049, 0.9054, 0.7049, 0.9053, 0.6561, 0.5978, 0.8011, 0.596, 0.8497, 0.5764, 0.8492, 0.5743, 0.8005, 0.8935, 0.2447, 0.8933, 0.2934, 0.8792, 0.2934, 0.8794, 0.2446, 0.9156, 0.6259, 0.9157, 0.6561, 0.9053, 0.6561, 0.9052, 0.6259, 0.596, 0.8497, 0.597, 0.8799, 0.5782, 0.8794, 0.5764, 0.8492, 0.8933, 0.2934, 0.8932, 0.3236, 0.8791, 0.3236, 0.8792, 0.2934, 0.9155, 0.5768, 0.9156, 0.6259, 0.9052, 0.6259, 0.905, 0.5768, 0.597, 0.8799, 0.5974, 0.9291, 0.5781, 0.9286, 0.5782, 0.8794, 0.8932, 0.3236, 0.8931, 0.3728, 0.879, 0.3727, 0.8791, 0.3236, 0.9153, 0.5346, 0.9155, 0.5768, 0.905, 0.5768, 0.9049, 0.5346, 0.5974, 0.9291, 0.5978, 0.9714, 0.5769, 0.9708, 0.5781, 0.9286, 0.8931, 0.3728, 0.8929, 0.415, 0.8789, 0.415, 0.879, 0.3727, 0.9152, 0.4954, 0.9153, 0.5346, 0.9049, 0.5346, 0.9048, 0.4954, 0.5978, 0.9714, 0.5978, 1.011, 0.5759, 1.01, 0.5769, 0.9708, 0.8929, 0.415, 0.8928, 0.4543, 0.8787, 0.4542, 0.8789, 0.415, 0.9151, 0.4573, 0.9152, 0.4954, 0.9048, 0.4954, 0.9046, 0.4573, 0.5978, 1.011, 0.6015, 1.049, 0.5756, 1.048, 0.5759, 1.01, 0.8928, 0.4543, 0.8927, 0.4926, 0.8786, 0.4925, 0.8787, 0.4542, 2.444, -0.2196, 2.247, 0.9483, 2.16, 0.9486, 2.156, -0.2188, 0.9158, 0.7049, 0.9159, 0.7302, 0.9055, 0.7302, 0.9054, 0.7049, 0.5959, 0.7525, 0.5963, 0.7756, 0.5743, 0.7751, 0.575, 0.752, 0.8936, 0.1962, 0.8935, 0.2193, 0.8795, 0.2192, 0.8795, 0.1962, 0.916, 0.7533, 0.916, 0.7664, 0.9056, 0.7664, 0.9056, 0.7533, 0.5985, 0.7038, 0.5957, 0.7394, 0.5753, 0.7388, 0.5788, 0.7032, 0.8938, 0.1474, 0.8936, 0.183, 0.8796, 0.183, 0.8797, 0.1474, 0.2462, 4.752, 1.347, 5.111, 0.1759, 4.982, -0.9875, 4.957, -0.9791, 4.718, -0.7627, 4.724, -0.3687, 4.735, -0.08645, 4.743, 0.0816, 4.747, 0.1681, 4.75, 1.67, 0.07521, 1.669, 0.314, 1.552, 0.3137, 1.552, 0.07485, 2.258, -1.374, 2.258, -1.279, 1.971, -1.279, 1.971, -1.373, 1.882, 3.643, 1.94, 3.737, 1.929, 3.919, 1.869, 3.785, 2.261, -0.4182, 2.261, -0.3064, 1.974, -0.3055, 1.974, -0.4173, 1.94, 3.737, 1.998, 3.808, 1.988, 4.025, 1.929, 3.919, 2.261, -0.3064, 2.261, -0.2214, 1.974, -0.2205, 1.974, -0.3055, 2.258, -1.481, 2.258, -1.374, 1.971, -1.373, 1.97, -1.48, 1.998, 3.808, 2.066, 3.87, 2.057, 4.122, 1.988, 4.025, 2.489, -1.693, 2.414, -1.693, 2.413, -1.98, 2.488, -1.98, 2.257, -1.587, 2.258, -1.481, 1.97, -1.48, 1.97, -1.586, 2.066, 3.87, 2.134, 3.921, 2.126, 4.205, 2.057, 4.122, 2.414, -1.693, 2.339, -1.693, 2.338, -1.98, 2.413, -1.98, 2.257, -1.649, 2.257, -1.587, 1.97, -1.586, 1.97, -1.648, 2.134, 3.921, 2.174, 3.954, 2.167, 4.257, 2.126, 4.205, 2.339, -1.693, 2.295, -1.693, 2.294, -1.98, 2.338, -1.98, 2.057, -1.693, 2.257, -1.649, 1.97, -1.648, 1.97, -1.692, 2.26, -1.958, 2.041, -2.377, 2.084, -4.04, 2.257, -2.837, 2.26, -1.958, 2.261, -1.694, 1.973, -1.693, 1.973, -1.957, 1.347, 5.111, 1.085, 5.138, 0.1986, 5.068, -0.9925, 5.102, -0.9875, 4.957, 0.1759, 4.982, 1.669, 0.314, 1.669, 0.4593, 1.551, 0.4589, 1.552, 0.3137, 0.1968, 1.77, 0.02559, 1.929, 0.01243, 1.803, 0.002058, 1.759, 2.258, -1.182, 2.259, -1.135, 1.971, -1.134, 1.971, -1.181, 2.403, 2.295, 2.207, 2.351, 2.244, 2.245, 2.394, 2.194, 0.6218, 0.5491, 0.1946, 0.7909, 0.1217, 0.7793, 0.5169, 0.5531, 0.7161, 0.5782, 0.6981, 0.6088, 0.6906, 0.6086, 0.7073, 0.5769, 0.6981, 0.6088, 0.6936, 0.633, 0.6863, 0.6328, 0.6906, 0.6086, 0.6936, 0.633, 0.6938, 0.6697, 0.6865, 0.6695, 0.6863, 0.6328, 0.6938, 0.6697, 0.6917, 0.7063, 0.6845, 0.7061, 0.6865, 0.6695, 0.6921, 0.742, 0.6946, 0.7553, 0.687, 0.7551, 0.6846, 0.7418, 0.6994, 0.7785, 0.7076, 0.8041, 0.6991, 0.8039, 0.6914, 0.7783, 0.7076, 0.8041, 0.6887, 0.8523, 0.6815, 0.8521, 0.6991, 0.8039, 0.6887, 0.8523, 0.6862, 0.8824, 0.6792, 0.8822, 0.6815, 0.8521, 0.6862, 0.8824, 0.6891, 0.9317, 0.682, 0.9315, 0.6792, 0.8822, 0.6891, 0.9317, 0.6959, 0.9741, 0.6883, 0.9739, 0.682, 0.9315, 0.6959, 0.9741, 0.7008, 1.013, 0.6927, 1.013, 0.6883, 0.9739, 0.7008, 1.013, 0.7223, 1.052, 0.7129, 1.052, 0.6927, 1.013, 0.6946, 0.7553, 0.6994, 0.7785, 0.6914, 0.7783, 0.687, 0.7551, 0.6917, 0.7063, 0.6921, 0.742, 0.6846, 0.7418, 0.6845, 0.7061, 1.936, 3.01, 1.992, 2.925, 1.989, 2.986, 1.932, 3.058, 1.992, 2.925, 2.047, 2.843, 2.043, 2.916, 1.989, 2.986, 2.047, 2.843, 2.109, 2.75, 2.105, 2.834, 2.043, 2.916, 2.109, 2.75, 2.17, 2.657, 2.167, 2.753, 2.105, 2.834, 2.17, 2.657, 2.206, 2.603, 2.203, 2.705, 2.167, 2.753, 2.259, -1.135, 2.259, -1.083, 1.972, -1.082, 1.971, -1.134, 2.394, 2.194, 2.244, 2.245, 2.294, 2.128, 2.384, 2.082, 2.244, 2.245, 2.208, 1.834, 2.26, 1.753, 2.294, 2.128, 0.7073, 0.5769, 0.6906, 0.6086, 0.6822, 0.6084, 0.6977, 0.5753, 0.6906, 0.6086, 0.6863, 0.6328, 0.6783, 0.6326, 0.6822, 0.6084, 0.6863, 0.6328, 0.6865, 0.6695, 0.6784, 0.6692, 0.6783, 0.6326, 0.6865, 0.6695, 0.6845, 0.7061, 0.6764, 0.7059, 0.6784, 0.6692, 0.6846, 0.7418, 0.687, 0.7551, 0.6784, 0.7548, 0.6762, 0.7416, 0.6914, 0.7783, 0.6991, 0.8039, 0.6896, 0.8036, 0.6825, 0.778, 0.6991, 0.8039, 0.6815, 0.8521, 0.6734, 0.8519, 0.6896, 0.8036, 0.6815, 0.8521, 0.6792, 0.8822, 0.6715, 0.882, 0.6734, 0.8519, 0.6792, 0.8822, 0.682, 0.9315, 0.674, 0.9312, 0.6715, 0.882, 0.682, 0.9315, 0.6883, 0.9739, 0.6798, 0.9737, 0.674, 0.9312, 0.6883, 0.9739, 0.6927, 1.013, 0.6839, 1.013, 0.6798, 0.9737, 0.6927, 1.013, 0.7129, 1.052, 0.7025, 1.052, 0.6839, 1.013, 0.687, 0.7551, 0.6914, 0.7783, 0.6825, 0.778, 0.6784, 0.7548, 0.6845, 0.7061, 0.6846, 0.7418, 0.6762, 0.7416, 0.6764, 0.7059, 1.932, 3.058, 1.989, 2.986, 1.984, 3.053, 1.927, 3.11, 1.989, 2.986, 2.043, 2.916, 2.039, 2.996, 1.984, 3.053, 2.043, 2.916, 2.105, 2.834, 2.102, 2.927, 2.039, 2.996, 2.105, 2.834, 2.167, 2.753, 2.164, 2.857, 2.102, 2.927, 2.167, 2.753, 2.203, 2.705, 2.201, 2.817, 2.164, 2.857, 2.259, -1.083, 2.259, -0.9701, 1.972, -0.9692, 1.972, -1.082, 2.384, 2.082, 2.294, 2.128, 2.279, 1.896, 2.362, 1.839, 0.401, 0.5575, 0.04099, 0.7666, -0.1145, 0.7394, 0.1688, 0.5678, 0.6977, 0.5753, 0.6822, 0.6084, 0.6663, 0.6079, 0.6791, 0.5721, 0.6822, 0.6084, 0.6783, 0.6326, 0.6633, 0.6322, 0.6663, 0.6079, 0.6783, 0.6326, 0.6784, 0.6692, 0.6632, 0.6688, 0.6633, 0.6322, 0.6784, 0.6692, 0.6764, 0.7059, 0.6613, 0.7055, 0.6632, 0.6688, 0.6762, 0.7416, 0.6784, 0.7548, 0.6623, 0.7544, 0.6605, 0.7412, 0.6825, 0.778, 0.6896, 0.8036, 0.6715, 0.8031, 0.6656, 0.7776, 0.6896, 0.8036, 0.6734, 0.8519, 0.6584, 0.8515, 0.6715, 0.8031, 0.6734, 0.8519, 0.6715, 0.882, 0.6571, 0.8816, 0.6584, 0.8515, 0.6715, 0.882, 0.674, 0.9312, 0.6592, 0.9308, 0.6571, 0.8816, 0.674, 0.9312, 0.6798, 0.9737, 0.6638, 0.9732, 0.6592, 0.9308, 0.6798, 0.9737, 0.6839, 1.013, 0.667, 1.013, 0.6638, 0.9732, 0.6839, 1.013, 0.7025, 1.052, 0.6824, 1.051, 0.667, 1.013, 0.6784, 0.7548, 0.6825, 0.778, 0.6656, 0.7776, 0.6623, 0.7544, 0.6764, 0.7059, 0.6762, 0.7416, 0.6605, 0.7412, 0.6613, 0.7055, 1.927, 3.11, 1.984, 3.053, 1.975, 3.2, 1.918, 3.225, 1.984, 3.053, 2.039, 2.996, 2.03, 3.17, 1.975, 3.2, 2.039, 2.996, 2.102, 2.927, 2.094, 3.13, 2.03, 3.17, 2.102, 2.927, 2.164, 2.857, 2.158, 3.086, 2.094, 3.13, 0.9519, 0.8256, 0.9562, 0.8208, 0.9555, 0.85, 0.9511, 0.853, 2.26, -0.8032, 2.26, -0.5581, 1.973, -0.5572, 1.972, -0.8023, 2.33, 1.478, 2.271, 1.519, 2.243, 0.9856, 2.283, 0.9488, -0.2085, 0.582, -0.378, 0.6981, -0.7447, 0.6382, -0.742, 0.6035, 0.6475, 0.5671, 0.6389, 0.6072, 0.601, 0.6061, 0.6036, 0.56, 0.6389, 0.6072, 0.6371, 0.6315, 0.6011, 0.6305, 0.601, 0.6061, 0.6371, 0.6315, 0.6367, 0.6681, 0.6002, 0.6671, 0.6011, 0.6305, 0.6367, 0.6681, 0.6348, 0.7048, 0.5985, 0.7038, 0.6002, 0.6671, 0.6333, 0.7404, 0.6344, 0.7536, 0.5959, 0.7525, 0.5957, 0.7394, 0.6365, 0.7768, 0.6406, 0.8023, 0.5978, 0.8011, 0.5963, 0.7756, 0.6406, 0.8023, 0.6321, 0.8507, 0.596, 0.8497, 0.5978, 0.8011, 0.6321, 0.8507, 0.6318, 0.8809, 0.597, 0.8799, 0.596, 0.8497, 0.6318, 0.8809, 0.6332, 0.9301, 0.5974, 0.9291, 0.597, 0.8799, 0.6332, 0.9301, 0.636, 0.9725, 0.5978, 0.9714, 0.5974, 0.9291, 0.636, 0.9725, 0.638, 1.012, 0.5978, 1.011, 0.5978, 0.9714, 0.638, 1.012, 0.6486, 1.05, 0.6015, 1.049, 0.5978, 1.011, 0.6344, 0.7536, 0.6365, 0.7768, 0.5963, 0.7756, 0.5959, 0.7525, 0.6348, 0.7048, 0.6333, 0.7404, 0.5957, 0.7394, 0.5985, 0.7038, 1.903, 3.394, 1.961, 3.418, 1.94, 3.737, 1.882, 3.643, 1.961, 3.418, 2.017, 3.429, 1.998, 3.808, 1.94, 3.737, 2.017, 3.429, 2.083, 3.43, 2.066, 3.87, 1.998, 3.808, 2.083, 3.43, 2.148, 3.425, 2.134, 3.921, 2.066, 3.87, 2.148, 3.425, 2.186, 3.423, 2.174, 3.954, 2.134, 3.921, 2.259, -0.9701, 2.26, -0.8032, 1.972, -0.8023, 1.972, -0.9692, 2.362, 1.839, 2.279, 1.896, 2.271, 1.519, 2.33, 1.478, 0.1688, 0.5678, -0.1145, 0.7394, -0.378, 0.6981, -0.2085, 0.582, 0.6791, 0.5721, 0.6663, 0.6079, 0.6389, 0.6072, 0.6475, 0.5671, 0.6663, 0.6079, 0.6633, 0.6322, 0.6371, 0.6315, 0.6389, 0.6072, 0.6633, 0.6322, 0.6632, 0.6688, 0.6367, 0.6681, 0.6371, 0.6315, 0.6632, 0.6688, 0.6613, 0.7055, 0.6348, 0.7048, 0.6367, 0.6681, 0.6605, 0.7412, 0.6623, 0.7544, 0.6344, 0.7536, 0.6333, 0.7404, 0.6656, 0.7776, 0.6715, 0.8031, 0.6406, 0.8023, 0.6365, 0.7768, 0.6715, 0.8031, 0.6584, 0.8515, 0.6321, 0.8507, 0.6406, 0.8023, 0.6584, 0.8515, 0.6571, 0.8816, 0.6318, 0.8809, 0.6321, 0.8507, 0.6571, 0.8816, 0.6592, 0.9308, 0.6332, 0.9301, 0.6318, 0.8809, 0.6592, 0.9308, 0.6638, 0.9732, 0.636, 0.9725, 0.6332, 0.9301, 0.6638, 0.9732, 0.667, 1.013, 0.638, 1.012, 0.636, 0.9725, 0.667, 1.013, 0.6824, 1.051, 0.6486, 1.05, 0.638, 1.012, 0.6623, 0.7544, 0.6656, 0.7776, 0.6365, 0.7768, 0.6344, 0.7536, 0.6613, 0.7055, 0.6605, 0.7412, 0.6333, 0.7404, 0.6348, 0.7048, 1.918, 3.225, 1.975, 3.2, 1.961, 3.418, 1.903, 3.394, 1.975, 3.2, 2.03, 3.17, 2.017, 3.429, 1.961, 3.418, 2.03, 3.17, 2.094, 3.13, 2.083, 3.43, 2.017, 3.429, 2.094, 3.13, 2.158, 3.086, 2.148, 3.425, 2.083, 3.43, 2.158, 3.086, 2.195, 3.061, 2.186, 3.423, 2.148, 3.425, 0.8896, 2.291, 0.8895, 2.335, 0.8726, 2.462, 0.8731, 2.293, 0.8897, 2.223, 0.8896, 2.291, 0.8731, 2.293, 0.8733, 2.224, 0.224, 1.673, 0.1968, 1.77, 0.002058, 1.759, 0.0, 1.691, 0.8926, 0.5385, 0.8925, 0.5877, 0.8783, 0.5876, 0.8785, 0.5385, 0.2068, 0.0, 0.1802, 0.04931, 0.007109, 0.05503, 0.007322, 0.005907, 0.8925, 0.5877, 0.8924, 0.6348, 0.8782, 0.6348, 0.8783, 0.5876, 0.1802, 0.04931, 0.1746, 0.09656, 0.006904, 0.1022, 0.007109, 0.05503, 0.976, 0.06874, 0.9797, 0.116, 0.9634, 0.1161, 0.9669, 0.06877, 0.8898, 2.185, 0.8897, 2.223, 0.8733, 2.224, 0.8734, 2.187, 0.1658, 1.526, 0.224, 1.673, 0.0, 1.691, 0.0001626, 1.653, 0.8924, 0.6348, 0.8898, 2.185, 0.8734, 2.187, 0.8782, 0.6348, 0.1746, 0.09656, 0.1658, 1.526, 0.0001626, 1.653, 0.006904, 0.1022, 1.686, -0.5563, 1.973, -0.5572, 1.974, -0.4173, 1.687, -0.4165, 1.684, -1.278, 1.971, -1.279, 1.971, -1.181, 1.684, -1.18, 1.903, 2.3, 1.91, 2.603, 1.875, 2.571, 1.869, 2.268, 2.293, -2.267, 2.294, -1.98, 2.261, -1.98, 2.261, -2.267, 1.683, 3.738, 1.77, 3.738, 1.771, 4.184, 1.684, 4.184, 2.566, -3.509, 2.262, -3.465, 2.355, -3.635, 2.561, -3.509, 2.262, -3.465, 2.261, -3.752, 2.355, -3.753, 2.355, -3.635, 0.8956, 0.8998, 0.906, 0.8998, 0.9061, 0.931, 0.8957, 0.931, 0.8251, 0.01056, 0.8508, 0.006532, 0.85, 0.05618, 0.8278, 0.05671, 0.866, 0.0, 0.8801, 4.321e-05, 0.88, 0.04968, 0.8659, 0.04964, 0.8955, 0.8755, 0.9059, 0.8754, 0.906, 0.8998, 0.8956, 0.8998, 0.8278, 0.05671, 0.85, 0.05618, 0.8489, 0.08057, 0.8277, 0.08107, 0.8659, 0.04964, 0.88, 0.04968, 0.8799, 0.07406, 0.8658, 0.07402, 0.8954, 0.8389, 0.9058, 0.8388, 0.9059, 0.8754, 0.8955, 0.8755, 0.8277, 0.08107, 0.8489, 0.08057, 0.85, 0.1172, 0.8286, 0.1177, 0.8658, 0.07402, 0.8799, 0.07406, 0.8798, 0.1107, 0.8657, 0.1106, 0.8953, 0.8021, 0.9057, 0.8021, 0.9058, 0.8388, 0.8954, 0.8389, 0.8286, 0.1177, 0.85, 0.1172, 0.8516, 0.1539, 0.8302, 0.1544, 0.8657, 0.1106, 0.8798, 0.1107, 0.8797, 0.1474, 0.8656, 0.1473, 0.8952, 0.7665, 0.9056, 0.7664, 0.9057, 0.8021, 0.8953, 0.8021, 0.833, 0.19, 0.8551, 0.1894, 0.8554, 0.2026, 0.8328, 0.2031, 0.8655, 0.1829, 0.8796, 0.183, 0.8795, 0.1962, 0.8654, 0.1961, 0.895, 0.7303, 0.9055, 0.7302, 0.9056, 0.7533, 0.8951, 0.7533, 0.8324, 0.2262, 0.856, 0.2257, 0.856, 0.2511, 0.8309, 0.2517, 0.8654, 0.2192, 0.8795, 0.2192, 0.8794, 0.2446, 0.8653, 0.2446, 0.8948, 0.6562, 0.9053, 0.6561, 0.9054, 0.7049, 0.895, 0.7049, 0.8309, 0.2517, 0.856, 0.2511, 0.854, 0.2998, 0.8328, 0.3003, 0.8653, 0.2446, 0.8794, 0.2446, 0.8792, 0.2934, 0.8651, 0.2933, 0.8947, 0.626, 0.9052, 0.6259, 0.9053, 0.6561, 0.8948, 0.6562, 0.8328, 0.3003, 0.854, 0.2998, 0.8522, 0.3301, 0.8317, 0.3305, 0.8651, 0.2933, 0.8792, 0.2934, 0.8791, 0.3236, 0.865, 0.3235, 0.8946, 0.5769, 0.905, 0.5768, 0.9052, 0.6259, 0.8947, 0.626, 0.8317, 0.3305, 0.8522, 0.3301, 0.8523, 0.3792, 0.8313, 0.3797, 0.865, 0.3235, 0.8791, 0.3236, 0.879, 0.3727, 0.8649, 0.3727, 0.8944, 0.5347, 0.9049, 0.5346, 0.905, 0.5768, 0.8946, 0.5769, 0.8313, 0.3797, 0.8523, 0.3792, 0.8534, 0.4215, 0.831, 0.422, 0.8649, 0.3727, 0.879, 0.3727, 0.8789, 0.415, 0.8648, 0.4149, 0.8943, 0.4955, 0.9048, 0.4954, 0.9049, 0.5346, 0.8944, 0.5347, 0.831, 0.422, 0.8534, 0.4215, 0.8545, 0.4607, 0.8309, 0.4612, 0.8648, 0.4149, 0.8789, 0.415, 0.8787, 0.4542, 0.8646, 0.4542, 0.8942, 0.4573, 0.9046, 0.4573, 0.9048, 0.4954, 0.8943, 0.4955, 0.8309, 0.4612, 0.8545, 0.4607, 0.8548, 0.499, 0.8272, 0.4997, 0.8646, 0.4542, 0.8787, 0.4542, 0.8786, 0.4925, 0.8645, 0.4925, 1.869, -0.2179, 2.156, -0.2188, 2.16, 0.9486, 2.073, 0.9488, 0.895, 0.7049, 0.9054, 0.7049, 0.9055, 0.7302, 0.895, 0.7303, 0.8328, 0.2031, 0.8554, 0.2026, 0.856, 0.2257, 0.8324, 0.2262, 0.8654, 0.1961, 0.8795, 0.1962, 0.8795, 0.2192, 0.8654, 0.2192, 0.8951, 0.7533, 0.9056, 0.7533, 0.9056, 0.7664, 0.8952, 0.7665, 0.8302, 0.1544, 0.8516, 0.1539, 0.8551, 0.1894, 0.833, 0.19, 0.8656, 0.1473, 0.8797, 0.1474, 0.8796, 0.183, 0.8655, 0.1829, 0.1303, 0.1632, 0.2036, 0.1609, 0.2837, 0.1583, 0.4512, 0.1535, 0.731, 0.1456, 1.123, 0.1345, 1.353, 0.1289, 1.362, 0.3676, 0.1793, 0.3922, -0.9925, 0.5219, 1.435, 0.07449, 1.552, 0.07485, 1.552, 0.3137, 1.434, 0.3133, 1.684, -1.372, 1.971, -1.373, 1.971, -1.279, 1.684, -1.278, 2.195, 1.989, 2.207, 2.131, 2.148, 2.265, 2.136, 2.083, 1.687, -0.4165, 1.974, -0.4173, 1.974, -0.3055, 1.687, -0.3046, 2.136, 2.083, 2.148, 2.265, 2.089, 2.371, 2.078, 2.155, 1.687, -0.3046, 1.974, -0.3055, 1.974, -0.2205, 1.687, -0.2196, 1.683, -1.479, 1.97, -1.48, 1.971, -1.373, 1.684, -1.372, 2.078, 2.155, 2.089, 2.371, 2.02, 2.468, 2.01, 2.217, 2.488, -2.268, 2.488, -1.98, 2.413, -1.98, 2.412, -2.267, 1.683, -1.585, 1.97, -1.586, 1.97, -1.48, 1.683, -1.479, 2.01, 2.217, 2.02, 2.468, 1.95, 2.552, 1.942, 2.268, 2.412, -2.267, 2.413, -1.98, 2.338, -1.98, 2.337, -2.267, 1.683, -1.647, 1.97, -1.648, 1.97, -1.586, 1.683, -1.585, 1.942, 2.268, 1.95, 2.552, 1.91, 2.603, 1.903, 2.3, 2.337, -2.267, 2.338, -1.98, 2.294, -1.98, 2.293, -2.267, 1.883, -1.692, 1.97, -1.692, 1.97, -1.648, 1.683, -1.647, 1.685, -1.956, 1.683, -2.836, 1.849, -4.039, 1.901, -2.377, 1.685, -1.956, 1.973, -1.957, 1.973, -1.693, 1.686, -1.693, -0.9925, 0.5219, 0.1793, 0.3922, 1.362, 0.3676, 1.367, 0.5128, 0.1566, 0.479, -0.7308, 0.5491, 1.434, 0.3133, 1.552, 0.3137, 1.551, 0.4589, 1.434, 0.4585, 0.2513, 1.77, 0.4444, 1.759, 0.434, 1.803, 0.4226, 1.929, 1.684, -1.18, 1.971, -1.181, 1.971, -1.134, 1.684, -1.133, 2.403, 2.659, 2.394, 2.761, 2.244, 2.709, 2.207, 2.603, -0.2455, -4.04, -0.1454, -4.036, 0.2501, -3.81, 0.182, -3.798, 0.7146, 0.02893, 0.7227, 0.02753, 0.7395, 0.05925, 0.7325, 0.05948, 0.7325, 0.05948, 0.7395, 0.05925, 0.7437, 0.0835, 0.7371, 0.08372, 0.7371, 0.08372, 0.7437, 0.0835, 0.7436, 0.1201, 0.7368, 0.1203, 0.7368, 0.1203, 0.7436, 0.1201, 0.7456, 0.1568, 0.7389, 0.157, 0.7386, 0.1927, 0.7455, 0.1925, 0.7431, 0.2057, 0.736, 0.206, 0.7313, 0.2292, 0.7387, 0.2289, 0.731, 0.2546, 0.7231, 0.2548, 0.7231, 0.2548, 0.731, 0.2546, 0.7486, 0.3028, 0.7419, 0.303, 0.7419, 0.303, 0.7486, 0.3028, 0.7508, 0.3329, 0.7444, 0.3331, 0.7444, 0.3331, 0.7508, 0.3329, 0.7481, 0.3821, 0.7415, 0.3823, 0.7415, 0.3823, 0.7481, 0.3821, 0.7418, 0.4246, 0.7347, 0.4248, 0.7347, 0.4248, 0.7418, 0.4246, 0.7373, 0.4639, 0.7299, 0.4642, 0.7299, 0.4642, 0.7373, 0.4639, 0.7171, 0.5028, 0.7084, 0.5031, 0.736, 0.206, 0.7431, 0.2057, 0.7387, 0.2289, 0.7313, 0.2292, 0.7389, 0.157, 0.7456, 0.1568, 0.7455, 0.1925, 0.7386, 0.1927, 2.14, 1.356, 2.144, 1.404, 2.088, 1.332, 2.084, 1.271, 2.084, 1.271, 2.088, 1.332, 2.033, 1.261, 2.029, 1.189, 2.029, 1.189, 2.033, 1.261, 1.971, 1.18, 1.967, 1.095, 1.967, 1.095, 1.971, 1.18, 1.909, 1.098, 1.906, 1.003, 1.906, 1.003, 1.909, 1.098, 1.873, 1.051, 1.87, 0.9488, 1.684, -1.133, 1.971, -1.134, 1.972, -1.082, 1.684, -1.081, 2.394, 2.761, 2.384, 2.872, 2.294, 2.827, 2.244, 2.709, 2.244, 2.709, 2.294, 2.827, 2.261, 3.202, 2.208, 3.121, 0.7227, 0.02753, 0.7316, 0.02598, 0.7471, 0.059, 0.7395, 0.05925, 0.7395, 0.05925, 0.7471, 0.059, 0.751, 0.08325, 0.7437, 0.0835, 0.7437, 0.0835, 0.751, 0.08325, 0.7509, 0.1199, 0.7436, 0.1201, 0.7436, 0.1201, 0.7509, 0.1199, 0.7529, 0.1566, 0.7456, 0.1568, 0.7455, 0.1925, 0.7531, 0.1922, 0.7509, 0.2055, 0.7431, 0.2057, 0.7387, 0.2289, 0.7468, 0.2287, 0.7397, 0.2543, 0.731, 0.2546, 0.731, 0.2546, 0.7397, 0.2543, 0.7559, 0.3025, 0.7486, 0.3028, 0.9709, 0.3603, 0.9637, 0.3602, 0.9636, 0.3301, 0.9708, 0.3301, 0.9708, 0.3301, 0.9636, 0.3301, 0.9635, 0.281, 0.9706, 0.281, 0.7481, 0.3821, 0.7553, 0.3819, 0.7495, 0.4243, 0.7418, 0.4246, 0.7418, 0.4246, 0.7495, 0.4243, 0.7454, 0.4637, 0.7373, 0.4639, 0.7373, 0.4639, 0.7454, 0.4637, 0.7267, 0.5025, 0.7171, 0.5028, 0.7431, 0.2057, 0.7509, 0.2055, 0.7468, 0.2287, 0.7387, 0.2289, 0.7456, 0.1568, 0.7529, 0.1566, 0.7531, 0.1922, 0.7455, 0.1925, 2.144, 1.404, 2.149, 1.456, 2.092, 1.399, 2.088, 1.332, 2.088, 1.332, 2.092, 1.399, 2.037, 1.342, 2.033, 1.261, 2.033, 1.261, 2.037, 1.342, 1.974, 1.273, 1.971, 1.18, 1.971, 1.18, 1.974, 1.273, 1.912, 1.203, 1.909, 1.098, 1.909, 1.098, 1.912, 1.203, 1.875, 1.163, 1.873, 1.051, 1.684, -1.081, 1.972, -1.082, 1.972, -0.9692, 1.685, -0.9684, 2.384, 2.872, 2.362, 3.116, 2.279, 3.059, 2.294, 2.827, -0.03588, -4.031, 0.1959, -4.021, 0.4794, -3.85, 0.3244, -3.823, 0.7316, 0.02598, 0.7502, 0.02271, 0.7629, 0.05855, 0.7471, 0.059, 0.7471, 0.059, 0.7629, 0.05855, 0.7659, 0.08283, 0.751, 0.08325, 0.751, 0.08325, 0.7659, 0.08283, 0.7661, 0.1194, 0.7509, 0.1199, 0.7509, 0.1199, 0.7661, 0.1194, 0.768, 0.1561, 0.7529, 0.1566, 0.7531, 0.1922, 0.7687, 0.1918, 0.7669, 0.205, 0.7509, 0.2055, 0.7468, 0.2287, 0.7637, 0.2282, 0.7578, 0.2538, 0.7397, 0.2543, 0.7397, 0.2543, 0.7578, 0.2538, 0.7708, 0.3021, 0.7559, 0.3025, 0.7559, 0.3025, 0.7708, 0.3021, 0.7721, 0.3322, 0.7578, 0.3326, 0.7578, 0.3326, 0.7721, 0.3322, 0.7701, 0.3815, 0.7553, 0.3819, 0.7553, 0.3819, 0.7701, 0.3815, 0.7655, 0.4239, 0.7495, 0.4243, 0.7495, 0.4243, 0.7655, 0.4239, 0.7622, 0.4632, 0.7454, 0.4637, 0.7454, 0.4637, 0.7622, 0.4632, 0.7468, 0.5019, 0.7267, 0.5025, 0.7509, 0.2055, 0.7669, 0.205, 0.7637, 0.2282, 0.7468, 0.2287, 0.7529, 0.1566, 0.768, 0.1561, 0.7687, 0.1918, 0.7531, 0.1922, 2.149, 1.456, 2.159, 1.571, 2.101, 1.546, 2.092, 1.399, 2.092, 1.399, 2.101, 1.546, 2.046, 1.516, 2.037, 1.342, 2.037, 1.342, 2.046, 1.516, 1.982, 1.476, 1.974, 1.273, 1.974, 1.273, 1.982, 1.476, 1.918, 1.432, 1.912, 1.203, 1.912, 1.203, 1.918, 1.432, 1.881, 1.407, 1.875, 1.163, 1.685, -0.8014, 1.972, -0.8023, 1.973, -0.5572, 1.686, -0.5563, 2.33, 3.476, 2.283, 4.006, 2.243, 3.969, 2.271, 3.436, 0.5708, -4.007, 1.103, -3.986, 1.105, -3.951, 0.7405, -3.891, 0.7814, 0.01776, 0.8251, 0.01056, 0.8278, 0.05671, 0.7901, 0.05778, 0.7901, 0.05778, 0.8278, 0.05671, 0.8277, 0.08107, 0.7918, 0.08209, 0.7918, 0.08209, 0.8277, 0.08107, 0.8286, 0.1177, 0.7923, 0.1187, 0.7923, 0.1187, 0.8286, 0.1177, 0.8302, 0.1544, 0.7941, 0.1554, 0.7957, 0.191, 0.833, 0.19, 0.8328, 0.2031, 0.7945, 0.2042, 0.7924, 0.2274, 0.8324, 0.2262, 0.8309, 0.2517, 0.7883, 0.2529, 0.7883, 0.2529, 0.8309, 0.2517, 0.8328, 0.3003, 0.7968, 0.3013, 0.7968, 0.3013, 0.8328, 0.3003, 0.8317, 0.3305, 0.7972, 0.3315, 0.7972, 0.3315, 0.8317, 0.3305, 0.8313, 0.3797, 0.7958, 0.3807, 0.7958, 0.3807, 0.8313, 0.3797, 0.831, 0.422, 0.7929, 0.4231, 0.7929, 0.4231, 0.831, 0.422, 0.8309, 0.4612, 0.791, 0.4624, 0.791, 0.4624, 0.8309, 0.4612, 0.8272, 0.4997, 0.7803, 0.501, 0.7945, 0.2042, 0.8328, 0.2031, 0.8324, 0.2262, 0.7924, 0.2274, 0.7941, 0.1554, 0.8302, 0.1544, 0.833, 0.19, 0.7957, 0.191, 2.173, 1.74, 2.195, 1.989, 2.136, 2.083, 2.115, 1.764, 2.115, 1.764, 2.136, 2.083, 2.078, 2.155, 2.059, 1.775, 2.059, 1.775, 2.078, 2.155, 2.01, 2.217, 1.993, 1.776, 1.993, 1.776, 2.01, 2.217, 1.942, 2.268, 1.928, 1.771, 1.928, 1.771, 1.942, 2.268, 1.903, 2.3, 1.89, 1.769, 1.685, -0.9684, 1.972, -0.9692, 1.972, -0.8023, 1.685, -0.8014, 2.362, 3.116, 2.33, 3.476, 2.271, 3.436, 2.279, 3.059, 0.1959, -4.021, 0.5708, -4.007, 0.7405, -3.891, 0.4794, -3.85, 0.7502, 0.02271, 0.7814, 0.01776, 0.7901, 0.05778, 0.7629, 0.05855, 0.7629, 0.05855, 0.7901, 0.05778, 0.7918, 0.08209, 0.7659, 0.08283, 0.7659, 0.08283, 0.7918, 0.08209, 0.7923, 0.1187, 0.7661, 0.1194, 0.7661, 0.1194, 0.7923, 0.1187, 0.7941, 0.1554, 0.768, 0.1561, 0.7687, 0.1918, 0.7957, 0.191, 0.7945, 0.2042, 0.7669, 0.205, 0.7637, 0.2282, 0.7924, 0.2274, 0.7883, 0.2529, 0.7578, 0.2538, 0.7578, 0.2538, 0.7883, 0.2529, 0.7968, 0.3013, 0.7708, 0.3021, 0.7708, 0.3021, 0.7968, 0.3013, 0.7972, 0.3315, 0.7721, 0.3322, 0.7721, 0.3322, 0.7972, 0.3315, 0.7958, 0.3807, 0.7701, 0.3815, 0.7701, 0.3815, 0.7958, 0.3807, 0.7929, 0.4231, 0.7655, 0.4239, 0.7655, 0.4239, 0.7929, 0.4231, 0.791, 0.4624, 0.7622, 0.4632, 0.7622, 0.4632, 0.791, 0.4624, 0.7803, 0.501, 0.7468, 0.5019, 0.7669, 0.205, 0.7945, 0.2042, 0.7924, 0.2274, 0.7637, 0.2282, 0.768, 0.1561, 0.7941, 0.1554, 0.7957, 0.191, 0.7687, 0.1918, 0.9512, 0.6716, 0.9529, 0.6919, 0.946, 0.6947, 0.9443, 0.6687, 2.101, 1.546, 2.115, 1.764, 2.059, 1.775, 2.046, 1.516, 2.046, 1.516, 2.059, 1.775, 1.993, 1.776, 1.982, 1.476, 1.982, 1.476, 1.993, 1.776, 1.928, 1.771, 1.918, 1.432, 1.918, 1.432, 1.928, 1.771, 1.89, 1.769, 1.881, 1.407, 0.8566, 2.291, 0.8731, 2.293, 0.8726, 2.462, 0.8564, 2.335, 0.9797, 0.116, 0.9801, 0.1654, 0.9634, 0.1655, 0.9634, 0.1161, 0.8569, 2.223, 0.8733, 2.224, 0.8731, 2.293, 0.8566, 2.291, 0.8644, 0.5385, 0.8785, 0.5385, 0.8783, 0.5876, 0.8642, 0.5876, 0.2403, 0.0, 0.4394, 0.005811, 0.4396, 0.05494, 0.267, 0.0493, 0.8642, 0.5876, 0.8783, 0.5876, 0.8782, 0.6348, 0.864, 0.6347, 0.267, 0.0493, 0.4396, 0.05494, 0.4398, 0.1021, 0.2731, 0.09657, 0.8571, 2.185, 0.8734, 2.187, 0.8733, 2.224, 0.8569, 2.223, 0.2823, 1.526, 0.4463, 1.653, 0.4465, 1.691, 0.224, 1.673, 0.864, 0.6347, 0.8782, 0.6348, 0.8734, 2.187, 0.8571, 2.185, 0.224, 1.673, 0.4465, 1.691, 0.4444, 1.759, 0.2513, 1.77, 0.2731, 0.09657, 0.4398, 0.1021, 0.4463, 1.653, 0.2823, 1.526, 1.901, -2.377, 2.041, -2.377, 1.973, -1.957, 1.685, -1.956, 0.4348, 1.78, 0.2823, 1.526, 0.2735, 0.09663, 2.041, -2.377, 2.26, -1.958, 1.973, -1.957, 0.4465, 1.692, 0.447, 5.093e-05, 0.4475, 0.0, 0.574, 1.424])
me_cube.materials.append(mat_orkswordsteel)
me_cube.materials.append(mat_orkhandlewood)
me_cube.materials.append(mat_orcishhilt_pommel)
me_cube.use_remesh_preserve_volume = False
me_cube.use_remesh_preserve_attributes = False
me_cube.use_mirror_vertex_groups = False
me_cube.update()

# ---- objects
ob_light = bpy.data.objects.new('light', me_plane)
ob_ork_sword = bpy.data.objects.new('Ork Sword', me_cube)

# ---- transforms, parenting, visibility, modifiers, constraints
ob_light.location = (-1.899, 0.3715, 0.04274)
ob_light.rotation_euler = (0.0, -1.342, 0.0)
ob_light.hide_render = True
ob_light.lineart.crease_threshold = 0.0
ob_ork_sword.location = (0.0, 0.0, 0.0)
ob_ork_sword.lock_rotations_4d = False
ob_ork_sword.empty_display_type = 'ARROWS'
ob_ork_sword.lineart.crease_threshold = 0.0

# ---- collection membership
col_collection_1.objects.link(ob_light)
col_collection_1.objects.link(ob_ork_sword)

# ---- scene / render settings (as saved in the file)
scene.frame_start = 1; scene.frame_end = 250; scene.frame_set(1)
scene.render.engine = 'CYCLES'
scene.render.image_settings.compression = 90
scene.render.resolution_percentage = 50
scene.render.dither_intensity = 0.0
scene.cycles.use_denoising = False
scene.cycles.samples = 10
scene.cycles.sampling_pattern = 'TABULATED_SOBOL'
scene.cycles.light_sampling_threshold = 0.0
scene.cycles.use_adaptive_sampling = False
scene.cycles.use_light_tree = False
scene.cycles.blur_glossy = 0.0
scene.cycles.volume_bounces = 1
scene.cycles.pixel_filter_type = 'GAUSSIAN'
scene.cycles.sample_clamp_indirect = 0.0
scene.view_settings.view_transform = 'Standard'
bpy.context.view_layer.update()

# ---- added for rendering (the .blend has no active camera and no usable light): camera, sun
cam_auto = bpy.data.cameras.new('AutoCamera')
cam_auto.lens = 50.0
cam_auto.sensor_width = 36.0
cam_auto.clip_end = 1000.0
ob_auto_camera = bpy.data.objects.new('AutoCamera', cam_auto)
scene.collection.objects.link(ob_auto_camera)
ob_auto_camera.location = (1.54931, -1.71701, 1.07021)
ob_auto_camera.rotation_euler = (1.09748, -7.21219e-08, 0.694738)
scene.camera = ob_auto_camera
light_auto_sun = bpy.data.lights.new('AutoSun', 'SUN')
light_auto_sun.energy = 3.0
light_auto_sun.angle = 0.0523599
ob_auto_sun = bpy.data.objects.new('AutoSun', light_auto_sun)
scene.collection.objects.link(ob_auto_sun)
ob_auto_sun.rotation_euler = (0.872665, 0.174533, 0.523599)
bpy.context.view_layer.update()
